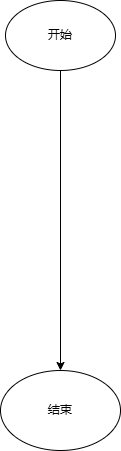

The diagram above was exported from draw.io. Its source (the exported page's mxGraphModel, read from the mxfile embedded in the PNG):
<mxGraphModel dx="612" dy="543" grid="1" gridSize="10" guides="1" tooltips="1" connect="1" arrows="1" fold="1" page="1" pageScale="1" pageWidth="827" pageHeight="1169" math="0" shadow="0">
  <root>
    <mxCell id="0" />
    <mxCell id="1" parent="0" />
    <mxCell id="JkhS5TGcjOK8YqyARoSG-3" style="edgeStyle=orthogonalEdgeStyle;rounded=0;orthogonalLoop=1;jettySize=auto;html=1;" parent="1" source="JkhS5TGcjOK8YqyARoSG-1" target="JkhS5TGcjOK8YqyARoSG-2" edge="1">
      <mxGeometry relative="1" as="geometry" />
    </mxCell>
    <mxCell id="JkhS5TGcjOK8YqyARoSG-1" value="开始" style="ellipse;whiteSpace=wrap;html=1;" parent="1" vertex="1">
      <mxGeometry x="340" y="20" width="110" height="70" as="geometry" />
    </mxCell>
    <mxCell id="JkhS5TGcjOK8YqyARoSG-2" value="结束" style="ellipse;whiteSpace=wrap;html=1;" parent="1" vertex="1">
      <mxGeometry x="335" y="390" width="120" height="80" as="geometry" />
    </mxCell>
  </root>
</mxGraphModel>